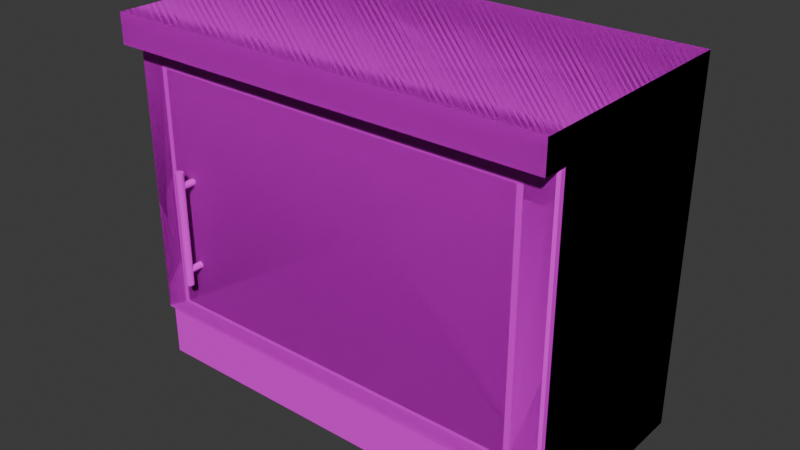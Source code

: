 # Source: kitchen_cabinet_G_LONGER.blend  (saved by Blender 4.4.32; exported with 4.5.12 LTS)
import bpy
from mathutils import Matrix  # noqa: F401  (used for matrix-valued properties, if any)

bpy.ops.wm.read_factory_settings(use_empty=True)
scene = bpy.context.scene
scene.name = 'Scene'

# ---- collections
col_collection = bpy.data.collections.new('Collection'); scene.collection.children.link(col_collection)

# ---- images (referenced by path relative to the original .blend; pixels are not part of the script)
import os
ASSET_DIR = os.environ.get("B2B_ASSET_DIR", "")  # directory of the original .blend (textures are referenced by path, not embedded)
HERE = os.path.dirname(os.path.abspath(__file__))  # packed textures are extracted next to this script under _unpacked/

def load_image(name, relpath, width, height, colorspace="sRGB"):
    """Load a texture the original file referenced (path relative to the .blend, or extracted next to this script)."""
    p = next((c for c in (os.path.join(HERE, relpath), os.path.join(ASSET_DIR, relpath)) if relpath and os.path.exists(c)), "")
    if p:
        img = bpy.data.images.load(p, check_existing=True)
        img.name = name
    else:  # same state as the original file: an image datablock whose file is absent (Cycles renders it pink)
        img = bpy.data.images.new(name, width, height)
        img.source = "FILE"
        img.filepath = "//" + (relpath or name)
    img.colorspace_settings.name = colorspace
    return img
img_pandamat_png = load_image('PandaMat.png', 'PandaMat.png', 1024, 1024, 'sRGB')

# ---- materials (node trees are filled in below, after node groups)
mat_pandamat = bpy.data.materials.new('PandaMat')
mat_pandamat.roughness = 0.5

# ---- node groups
ng_smooth_by_angle = bpy.data.node_groups.new('Smooth by Angle', 'GeometryNodeTree')
_s = ng_smooth_by_angle.interface.new_socket(name='Mesh', in_out='OUTPUT', socket_type='NodeSocketGeometry')
_s = ng_smooth_by_angle.interface.new_socket(name='Mesh', in_out='INPUT', socket_type='NodeSocketGeometry')
_s = ng_smooth_by_angle.interface.new_socket(name='Angle', in_out='INPUT', socket_type='NodeSocketFloat')
_s.subtype = 'ANGLE'
_s.default_value = 0.5236
_s.min_value = 0.0
_s.max_value = 3.142
_s.description = 'Maximum face angle for smooth edges'
_s = ng_smooth_by_angle.interface.new_socket(name='Ignore Sharpness', in_out='INPUT', socket_type='NodeSocketBool')
_s.force_non_field = True
ng_smooth_by_angle.description = 'Set the sharpness of mesh edges based on the angle between the neighboring faces'
ng_smooth_by_angle.is_modifier = True
_N = ng_smooth_by_angle.nodes; _L = ng_smooth_by_angle.links
n0 = _N.new('GeometryNodeSetShadeSmooth'); n0.name = 'Set Shade Smooth'; n0.location = (120, -80)
n0.domain = 'EDGE'
n1 = _N.new('GeometryNodeSetShadeSmooth'); n1.name = 'Set Shade Smooth.001'; n1.location = (300, -80)
n2 = _N.new('NodeGroupOutput'); n2.name = 'Group Output'; n2.location = (480, -80)
n3 = _N.new('GeometryNodeInputMeshEdgeAngle'); n3.name = 'Edge Angle'; n3.location = (-440, -240)
n4 = _N.new('NodeGroupInput'); n4.name = 'Group Input'; n4.location = (-80, -80)
n5 = _N.new('GeometryNodeInputEdgeSmooth'); n5.name = 'Is Edge Smooth'; n5.location = (-260, -120)
n6 = _N.new('GeometryNodeInputShadeSmooth'); n6.name = 'Is Shade Smooth'; n6.location = (-440, -397)
n7 = _N.new('FunctionNodeCompare'); n7.name = 'Compare'; n7.location = (-260, -260)
n7.operation = 'LESS_EQUAL'
n7.inputs[6].default_value = (0.0, 0.0, 0.0, 0.0)
n7.inputs[7].default_value = (0.0, 0.0, 0.0, 0.0)
n8 = _N.new('FunctionNodeBooleanMath'); n8.name = 'Boolean Math.001'; n8.location = (-80, -260)
n9 = _N.new('NodeGroupInput'); n9.name = 'Group Input.001'; n9.location = (-440, -329)
n10 = _N.new('NodeGroupInput'); n10.name = 'Group Input.002'; n10.location = (-259, -189)
n11 = _N.new('FunctionNodeBooleanMath'); n11.name = 'Boolean Math'; n11.location = (-80, -149)
n11.operation = 'OR'
n12 = _N.new('FunctionNodeBooleanMath'); n12.name = 'Boolean Math.002'; n12.location = (-260, -380)
n12.operation = 'OR'
n13 = _N.new('NodeGroupInput'); n13.name = 'Group Input.003'; n13.location = (-440, -460)
_L.new(n3.outputs[0], n7.inputs[0])
_L.new(n1.outputs[0], n2.inputs[0])
_L.new(n9.outputs[1], n7.inputs[1])
_L.new(n7.outputs[0], n8.inputs[0])
_L.new(n4.outputs[0], n0.inputs[0])
_L.new(n0.outputs[0], n1.inputs[0])
_L.new(n8.outputs[0], n0.inputs[2])
_L.new(n10.outputs[2], n11.inputs[1])
_L.new(n5.outputs[0], n11.inputs[0])
_L.new(n11.outputs[0], n0.inputs[1])
_L.new(n13.outputs[2], n12.inputs[1])
_L.new(n6.outputs[0], n12.inputs[0])
_L.new(n12.outputs[0], n8.inputs[1])
n2.is_active_output = True

# ---- material node trees
mat_pandamat.use_nodes = True; mat_pandamat.node_tree.nodes.clear()
_N = mat_pandamat.node_tree.nodes; _L = mat_pandamat.node_tree.links
n0 = _N.new('ShaderNodeBsdfPrincipled'); n0.name = 'Principled BSDF'; n0.location = (10, 300)
n0.inputs[27].default_value = (0.0, 0.0, 0.0, 1.0)
n0.inputs[28].default_value = 1.0
n1 = _N.new('ShaderNodeOutputMaterial'); n1.name = 'Material Output'; n1.location = (300, 300)
n2 = _N.new('ShaderNodeNormalMap'); n2.name = 'Normal Map'; n2.location = (-300, -300)
n2.label = 'Normal/Map'
n2.inputs[0].default_value = 0.0
n3 = _N.new('ShaderNodeTexImage'); n3.name = 'Image Texture'; n3.location = (-300, 600)
n3.image = img_pandamat_png
_L.new(n0.outputs[0], n1.inputs[0])
_L.new(n2.outputs[0], n0.inputs[5])
_L.new(n3.outputs[0], n0.inputs[0])
n1.is_active_output = True

# ---- world
world_world = bpy.data.worlds.new('World'); scene.world = world_world
world_world.use_nodes = True; world_world.node_tree.nodes.clear()
_N = world_world.node_tree.nodes; _L = world_world.node_tree.links
n0 = _N.new('ShaderNodeOutputWorld'); n0.name = 'World Output'; n0.location = (300, 300)
n1 = _N.new('ShaderNodeBackground'); n1.name = 'Background'; n1.location = (10, 300)
n1.inputs[0].default_value = (0.05088, 0.05088, 0.05088, 1.0)
_L.new(n1.outputs[0], n0.inputs[0])
n0.is_active_output = True
world_world.color = (0.05088, 0.05088, 0.05088)
world_world.sun_shadow_jitter_overblur = 0.0

# ---- meshes
me_cube_080 = bpy.data.meshes.new('Cube.080')
me_cube_080.from_pydata([(70.99, 19.0, 30.0), (70.99, 91.0, 30.0), (76.89, 15.0, -30.0), (76.89, 95.0, -30.0), (-44.62, 19.0, 30.0), (-44.62, 91.0, 30.0), (-50.52, 15.0, -30.0), (-50.52, 95.0, -30.0), (76.89, -1.322, 25.13), (76.89, 15.0, 25.13), (76.89, -1.322, -30.0), (76.89, 15.0, -30.0), (-50.52, -1.322, 25.13), (-50.52, 15.0, 25.13), (-50.52, -1.322, -30.0), (-50.52, 15.0, -30.0), (76.89, 95.0, 30.0), (76.89, 15.0, 30.0), (-50.52, 15.0, 30.0), (-50.52, 95.0, 30.0), (70.99, 91.0, -26.22), (70.99, 19.0, -26.22), (-44.62, 19.0, -26.22), (-44.62, 91.0, -26.22)], [], [(17, 2, 3, 16), (2, 6, 7, 3), (6, 18, 19, 7), (4, 0, 21, 22), (2, 17, 18, 6), (8, 10, 11, 9), (10, 14, 15, 11), (14, 12, 13, 15), (12, 8, 9, 13), (8, 12, 14, 10), (1, 0, 17, 16), (4, 5, 19, 18), (0, 4, 18, 17), (5, 1, 16, 19), (22, 21, 20, 23), (0, 1, 20, 21), (1, 5, 23, 20), (5, 4, 22, 23), (3, 7, 19, 16)])
me_cube_080.polygons.foreach_set('use_smooth', [True] * 19)
_uv = me_cube_080.uv_layers.new(name='UVMap')
_uv.uv.foreach_set('vector', [0.6401, 0.6407, 0.6388, 0.6407, 0.6388, 0.639, 0.6401, 0.639, 0.6376, 0.6407, 0.6364, 0.6407, 0.6364, 0.639, 0.6376, 0.639, 0.6402, 0.6426, 0.639, 0.6426, 0.639, 0.641, 0.6402, 0.641, 0.6417, 0.6369, 0.6406, 0.6369, 0.6406, 0.6369, 0.6417, 0.6369, 0.6339, 0.6364, 0.6339, 0.6351, 0.6351, 0.6351, 0.6351, 0.6364, 0.6711, 0.6307, 0.6711, 0.6318, 0.6707, 0.6318, 0.6707, 0.6307, 0.6661, 0.644, 0.6661, 0.6427, 0.6664, 0.6427, 0.6664, 0.644, 0.666, 0.6464, 0.666, 0.6453, 0.6664, 0.6453, 0.6664, 0.6464, 0.6743, 0.6323, 0.6743, 0.6311, 0.6746, 0.6311, 0.6746, 0.6323, 0.6743, 0.6311, 0.6743, 0.6323, 0.666, 0.6464, 0.6661, 0.644, 0.6406, 0.6354, 0.6406, 0.6369, 0.6405, 0.637, 0.6405, 0.6353, 0.6417, 0.6369, 0.6417, 0.6354, 0.6418, 0.6353, 0.6418, 0.637, 0.6406, 0.6369, 0.6417, 0.6369, 0.6418, 0.637, 0.6405, 0.637, 0.6417, 0.6354, 0.6406, 0.6354, 0.6405, 0.6353, 0.6418, 0.6353, 0.6417, 0.6369, 0.6406, 0.6369, 0.6406, 0.6354, 0.6417, 0.6354, 0.6406, 0.6369, 0.6406, 0.6354, 0.6406, 0.6354, 0.6406, 0.6369, 0.6406, 0.6354, 0.6417, 0.6354, 0.6417, 0.6354, 0.6406, 0.6354, 0.6417, 0.6354, 0.6417, 0.6369, 0.6417, 0.6369, 0.6417, 0.6354, 0.6376, 0.639, 0.6364, 0.639, 0.639, 0.641, 0.6405, 0.6353])
me_cube_080.materials.append(mat_pandamat)
me_cube_080.update()
me_cube_001 = bpy.data.meshes.new('Cube.001')
me_cube_001.from_pydata([(76.89, 15.0, 30.0), (-50.52, 15.0, 30.0), (76.89, 15.27, 30.0), (76.89, 94.62, 30.0), (-50.52, 15.27, 30.0), (-50.52, 94.62, 30.0), (76.89, 15.27, 31.5), (76.16, 15.67, 32.0), (76.16, 94.21, 32.0), (76.89, 94.62, 31.5), (-50.52, 94.62, 31.5), (-49.78, 94.21, 32.0), (-49.78, 15.67, 32.0), (-50.52, 15.27, 31.5), (-42.41, 19.72, 32.0), (-42.41, 90.17, 32.0), (68.78, 90.17, 32.0), (68.78, 19.72, 32.0), (-40.78, 20.75, 32.0), (-40.78, 89.28, 32.0), (67.15, 89.28, 32.0), (67.15, 20.75, 32.0), (-42.41, 90.17, 30.92), (-42.41, 19.72, 30.92), (68.78, 19.72, 30.92), (68.78, 90.17, 30.92), (-40.78, 89.28, 30.92), (-40.78, 20.75, 30.92), (67.15, 20.75, 30.92), (67.15, 89.28, 30.92)], [(1, 0)], [(4, 5, 3, 2), (2, 6, 13, 4), (5, 10, 9, 3), (18, 21, 20, 19), (4, 13, 10, 5), (7, 6, 9, 8), (11, 10, 13, 12), (6, 7, 12, 13), (10, 11, 8, 9), (3, 9, 6, 2), (12, 14, 15, 11), (11, 15, 16, 8), (8, 16, 17, 7), (7, 17, 14, 12), (18, 27, 28, 21), (14, 23, 22, 15), (21, 28, 29, 20), (15, 22, 25, 16), (23, 27, 26, 22), (22, 26, 29, 25), (25, 29, 28, 24), (24, 28, 27, 23), (16, 25, 24, 17), (17, 24, 23, 14), (20, 29, 26, 19), (19, 26, 27, 18)])
me_cube_001.polygons.foreach_set('use_smooth', [True] * 26)
_uv = me_cube_001.uv_layers.new(name='UVMap')
_uv.uv.foreach_set('vector', [0.635, 0.6451, 0.635, 0.6434, 0.6362, 0.6434, 0.6362, 0.6451, 0.6419, 0.632, 0.6418, 0.632, 0.6418, 0.6308, 0.6419, 0.6308, 0.6339, 0.6302, 0.6339, 0.6302, 0.6339, 0.6314, 0.6339, 0.6314, 0.6433, 0.6325, 0.6423, 0.6325, 0.6423, 0.631, 0.6433, 0.631, 0.6468, 0.6346, 0.6468, 0.6346, 0.6468, 0.633, 0.6468, 0.633, 0.6364, 0.6353, 0.6364, 0.6353, 0.6364, 0.6337, 0.6364, 0.6337, 0.6376, 0.6337, 0.6376, 0.6337, 0.6376, 0.6353, 0.6376, 0.6353, 0.6418, 0.632, 0.6418, 0.632, 0.6418, 0.6308, 0.6418, 0.6308, 0.6339, 0.6302, 0.6339, 0.6302, 0.6339, 0.6314, 0.6339, 0.6314, 0.6403, 0.6316, 0.6403, 0.6316, 0.6403, 0.6333, 0.6403, 0.6333, 0.6376, 0.6353, 0.6375, 0.6352, 0.6375, 0.6338, 0.6376, 0.6337, 0.6376, 0.6337, 0.6375, 0.6338, 0.6365, 0.6338, 0.6364, 0.6337, 0.6364, 0.6337, 0.6365, 0.6338, 0.6365, 0.6352, 0.6364, 0.6353, 0.6364, 0.6353, 0.6365, 0.6352, 0.6375, 0.6352, 0.6376, 0.6353, 0.6623, 0.6516, 0.6623, 0.6516, 0.6623, 0.6507, 0.6623, 0.6507, 0.6622, 0.651, 0.6621, 0.651, 0.6621, 0.6495, 0.6622, 0.6495, 0.6735, 0.6351, 0.6735, 0.6351, 0.6735, 0.6337, 0.6735, 0.6337, 0.6668, 0.6347, 0.6667, 0.6347, 0.6667, 0.6337, 0.6668, 0.6337, 0.6658, 0.6422, 0.6658, 0.6422, 0.6658, 0.6408, 0.6658, 0.6408, 0.6658, 0.6408, 0.6658, 0.6408, 0.6648, 0.6408, 0.6648, 0.6408, 0.6648, 0.6408, 0.6648, 0.6408, 0.6648, 0.6422, 0.6648, 0.6422, 0.6648, 0.6422, 0.6648, 0.6422, 0.6658, 0.6422, 0.6658, 0.6422, 0.6681, 0.6339, 0.6681, 0.6339, 0.6681, 0.6353, 0.6681, 0.6353, 0.6664, 0.6347, 0.6663, 0.6347, 0.6663, 0.6337, 0.6664, 0.6337, 0.666, 0.6347, 0.666, 0.6347, 0.666, 0.6337, 0.666, 0.6337, 0.6622, 0.6368, 0.6623, 0.6368, 0.6623, 0.6382, 0.6622, 0.6382])
me_cube_001.materials.append(mat_pandamat)
me_cube_001.update()
me_cube_002 = bpy.data.meshes.new('Cube.002')
me_cube_002.from_pydata([(70.99, 19.0, 30.0), (70.99, 91.0, 30.0), (76.89, 95.0, -30.0), (-44.62, 19.0, 30.0), (-44.62, 91.0, 30.0), (-50.52, 95.0, -30.0), (76.89, 103.5, 30.0), (76.89, 103.5, -30.0), (-50.52, 103.5, -30.0), (-50.52, 103.5, 30.0), (-50.52, 95.0, 37.14), (76.89, 95.0, 37.14), (-50.52, 103.5, 37.14), (76.89, 103.5, 37.14), (76.89, -1.322, 30.0), (76.89, -1.322, -30.0), (76.89, 15.0, -30.0), (-50.52, -1.322, 30.0), (-50.52, -1.322, -30.0), (-50.52, 15.0, -30.0), (76.89, 95.0, 30.0), (76.89, 15.0, 30.0), (-50.52, 15.0, 30.0), (-50.52, 95.0, 30.0), (70.99, 91.0, -26.22), (70.99, 19.0, -26.22), (-44.62, 19.0, -26.22), (-44.62, 91.0, -26.22)], [], [(21, 16, 2, 20), (16, 19, 5, 2), (19, 22, 23, 5), (3, 0, 25, 26), (16, 21, 22, 19), (5, 8, 7, 2), (8, 9, 6, 7), (23, 9, 8, 5), (2, 7, 6, 20), (23, 10, 12, 9), (11, 13, 12, 10), (6, 13, 11, 20), (9, 12, 13, 6), (20, 11, 10, 23), (14, 15, 16, 21), (15, 18, 19, 16), (18, 17, 22, 19), (14, 17, 18, 15), (1, 0, 21, 20), (3, 4, 23, 22), (0, 3, 22, 21), (4, 1, 20, 23), (26, 25, 24, 27), (0, 1, 24, 25), (1, 4, 27, 24), (4, 3, 26, 27), (22, 17, 14, 21)])
me_cube_002.polygons.foreach_set('use_smooth', [True] * 27)
_uv = me_cube_002.uv_layers.new(name='UVMap')
_uv.uv.foreach_set('vector', [0.6401, 0.6407, 0.6388, 0.6407, 0.6388, 0.639, 0.6401, 0.639, 0.6376, 0.6407, 0.6364, 0.6407, 0.6364, 0.639, 0.6376, 0.639, 0.6402, 0.6426, 0.639, 0.6426, 0.639, 0.641, 0.6402, 0.641, 0.6417, 0.6369, 0.6406, 0.6369, 0.6406, 0.6369, 0.6417, 0.6369, 0.6339, 0.6364, 0.6339, 0.6351, 0.6351, 0.6351, 0.6351, 0.6364, 0.04568, 0.769, 0.04568, 0.7688, 0.04692, 0.7688, 0.04692, 0.769, 0.05885, 0.7631, 0.05885, 0.7643, 0.05762, 0.7643, 0.05762, 0.7631, 0.0483, 0.7709, 0.0483, 0.7708, 0.04953, 0.7708, 0.04953, 0.7709, 0.04815, 0.769, 0.04815, 0.7689, 0.04939, 0.7689, 0.04939, 0.769, 0.0483, 0.7709, 0.04815, 0.7709, 0.04815, 0.7708, 0.0483, 0.7708, 0.04104, 0.7742, 0.04121, 0.7742, 0.04121, 0.7754, 0.04104, 0.7754, 0.04939, 0.7689, 0.04953, 0.7689, 0.04953, 0.769, 0.04939, 0.769, 0.05885, 0.7643, 0.05885, 0.7644, 0.05762, 0.7644, 0.05762, 0.7643, 0.03984, 0.7728, 0.03999, 0.7728, 0.03999, 0.7741, 0.03984, 0.7741, 0.6743, 0.6311, 0.6661, 0.644, 0.6664, 0.644, 0.6339, 0.6351, 0.6661, 0.644, 0.6661, 0.6427, 0.6664, 0.6427, 0.6664, 0.644, 0.666, 0.6464, 0.6743, 0.6323, 0.6351, 0.6351, 0.6664, 0.6427, 0.6743, 0.6311, 0.6743, 0.6323, 0.666, 0.6464, 0.6661, 0.644, 0.6406, 0.6354, 0.6406, 0.6369, 0.6405, 0.637, 0.6405, 0.6353, 0.6417, 0.6369, 0.6417, 0.6354, 0.6418, 0.6353, 0.6418, 0.637, 0.6406, 0.6369, 0.6417, 0.6369, 0.6418, 0.637, 0.6405, 0.637, 0.6417, 0.6354, 0.6406, 0.6354, 0.6405, 0.6353, 0.6418, 0.6353, 0.6417, 0.6369, 0.6406, 0.6369, 0.6406, 0.6354, 0.6417, 0.6354, 0.6406, 0.6369, 0.6406, 0.6354, 0.6406, 0.6354, 0.6406, 0.6369, 0.6406, 0.6354, 0.6417, 0.6354, 0.6417, 0.6354, 0.6406, 0.6354, 0.6417, 0.6354, 0.6417, 0.6369, 0.6417, 0.6369, 0.6417, 0.6354, 0.6351, 0.6351, 0.6743, 0.6323, 0.6743, 0.6311, 0.6339, 0.6351])
me_cube_002.materials.append(mat_pandamat)
me_cube_002.update()
me_cube_003 = bpy.data.meshes.new('Cube.003')
me_cube_003.from_pydata([(76.89, 15.27, 30.0), (76.89, 94.62, 30.0), (-50.52, 15.27, 30.0), (-50.52, 94.62, 30.0), (76.16, 15.27, 32.0), (76.16, 94.62, 32.0), (-49.78, 94.62, 32.0), (-49.78, 15.27, 32.0)], [], [(2, 3, 1, 0), (3, 6, 5, 1), (6, 3, 2, 7), (1, 5, 4, 0), (5, 6, 7, 4), (0, 4, 7, 2)])
me_cube_003.polygons.foreach_set('use_smooth', [True] * 6)
_uv = me_cube_003.uv_layers.new(name='UVMap')
_uv.uv.foreach_set('vector', [0.635, 0.6451, 0.635, 0.6434, 0.6362, 0.6434, 0.6362, 0.6451, 0.6339, 0.6302, 0.6339, 0.6302, 0.6339, 0.6314, 0.6339, 0.6314, 0.6376, 0.6337, 0.6468, 0.633, 0.6468, 0.6346, 0.6376, 0.6353, 0.6403, 0.6316, 0.6364, 0.6337, 0.6364, 0.6353, 0.6403, 0.6333, 0.6364, 0.6337, 0.6376, 0.6337, 0.6376, 0.6353, 0.6364, 0.6353, 0.6419, 0.632, 0.6418, 0.632, 0.6418, 0.6308, 0.6419, 0.6308])
me_cube_003.materials.append(mat_pandamat)
me_cube_003.update()
me_cube_004 = bpy.data.meshes.new('Cube.004')
me_cube_004.from_pydata([(76.89, 95.0, -30.0), (-50.52, 95.0, -30.0), (76.89, 103.5, -30.0), (-50.52, 103.5, -30.0), (-50.52, 95.0, 37.14), (76.89, 95.0, 37.14), (-50.52, 103.5, 37.14), (76.89, 103.5, 37.14)], [], [(1, 3, 2, 0), (1, 4, 6, 3), (2, 7, 5, 0), (5, 7, 6, 4), (3, 6, 7, 2), (0, 5, 4, 1)])
me_cube_004.polygons.foreach_set('use_smooth', [True] * 6)
_uv = me_cube_004.uv_layers.new(name='UVMap')
_uv.uv.foreach_set('vector', [0.04568, 0.769, 0.04568, 0.7688, 0.04692, 0.7688, 0.04692, 0.769, 0.04953, 0.7709, 0.04815, 0.7709, 0.04815, 0.7708, 0.04953, 0.7708, 0.04815, 0.7689, 0.04953, 0.7689, 0.04953, 0.769, 0.04815, 0.769, 0.04104, 0.7742, 0.04121, 0.7742, 0.04121, 0.7754, 0.04104, 0.7754, 0.05885, 0.7631, 0.05885, 0.7644, 0.05762, 0.7644, 0.05762, 0.7631, 0.04692, 0.769, 0.03999, 0.7728, 0.03999, 0.7741, 0.04568, 0.769])
me_cube_004.materials.append(mat_pandamat)
me_cube_004.update()
me_cube_005 = bpy.data.meshes.new('Cube.005')
me_cube_005.from_pydata([(-34.37, 33.42, 30.53), (-34.37, 33.42, 35.61), (-33.99, 33.5, 30.53), (-33.99, 33.5, 35.61), (-33.66, 33.71, 30.53), (-33.66, 33.71, 35.61), (-33.45, 34.04, 30.53), (-33.45, 34.04, 35.61), (-33.37, 34.42, 30.53), (-33.37, 34.42, 35.61), (-33.45, 34.81, 30.53), (-33.45, 34.81, 35.61), (-33.66, 35.13, 30.53), (-33.66, 35.13, 35.61), (-33.99, 35.35, 30.53), (-33.99, 35.35, 35.61), (-34.37, 35.43, 30.53), (-34.37, 35.43, 35.61), (-34.76, 35.35, 30.53), (-34.76, 35.35, 35.61), (-35.08, 35.13, 30.53), (-35.08, 35.13, 35.61), (-35.3, 34.81, 30.53), (-35.3, 34.81, 35.61), (-35.38, 34.42, 30.53), (-35.38, 34.42, 35.61), (-35.3, 34.04, 30.53), (-35.3, 34.04, 35.61), (-35.08, 33.71, 30.53), (-35.08, 33.71, 35.61), (-34.76, 33.5, 30.53), (-34.76, 33.5, 35.61), (-34.37, 63.62, 35.07), (-34.37, 30.16, 35.07), (-33.91, 63.62, 35.16), (-33.91, 30.16, 35.16), (-33.52, 63.62, 35.42), (-33.52, 30.16, 35.42), (-33.26, 63.62, 35.81), (-33.26, 30.16, 35.81), (-33.17, 63.62, 36.27), (-33.17, 30.16, 36.27), (-33.26, 63.62, 36.73), (-33.26, 30.16, 36.73), (-33.52, 63.62, 37.12), (-33.52, 30.16, 37.12), (-33.91, 63.62, 37.38), (-33.91, 30.16, 37.38), (-34.37, 63.62, 37.48), (-34.37, 30.16, 37.48), (-34.83, 63.62, 37.38), (-34.83, 30.16, 37.38), (-35.22, 63.62, 37.12), (-35.22, 30.16, 37.12), (-35.48, 63.62, 36.73), (-35.48, 30.16, 36.73), (-35.58, 63.62, 36.27), (-35.58, 30.16, 36.27), (-35.48, 63.62, 35.81), (-35.48, 30.16, 35.81), (-35.22, 63.62, 35.42), (-35.22, 30.16, 35.42), (-34.83, 63.62, 35.16), (-34.83, 30.16, 35.16), (-34.37, 58.35, 30.53), (-34.37, 58.35, 35.61), (-33.99, 58.43, 30.53), (-33.99, 58.43, 35.61), (-33.66, 58.64, 30.53), (-33.66, 58.64, 35.61), (-33.45, 58.97, 30.53), (-33.45, 58.97, 35.61), (-33.37, 59.35, 30.53), (-33.37, 59.35, 35.61), (-33.45, 59.74, 30.53), (-33.45, 59.74, 35.61), (-33.66, 60.06, 30.53), (-33.66, 60.06, 35.61), (-33.99, 60.28, 30.53), (-33.99, 60.28, 35.61), (-34.37, 60.36, 30.53), (-34.37, 60.36, 35.61), (-34.76, 60.28, 30.53), (-34.76, 60.28, 35.61), (-35.08, 60.06, 30.53), (-35.08, 60.06, 35.61), (-35.3, 59.74, 30.53), (-35.3, 59.74, 35.61), (-35.38, 59.35, 30.53), (-35.38, 59.35, 35.61), (-35.3, 58.97, 30.53), (-35.3, 58.97, 35.61), (-35.08, 58.64, 30.53), (-35.08, 58.64, 35.61), (-34.76, 58.43, 30.53), (-34.76, 58.43, 35.61)], [], [(0, 2, 3, 1), (2, 4, 5, 3), (4, 6, 7, 5), (6, 8, 9, 7), (8, 10, 11, 9), (10, 12, 13, 11), (12, 14, 15, 13), (14, 16, 17, 15), (16, 18, 19, 17), (18, 20, 21, 19), (20, 22, 23, 21), (22, 24, 25, 23), (24, 26, 27, 25), (26, 28, 29, 27), (3, 5, 7, 9, 11, 13, 15, 17, 19, 21, 23, 25, 27, 29, 31, 1), (28, 30, 31, 29), (30, 0, 1, 31), (0, 30, 28, 26, 24, 22, 20, 18, 16, 14, 12, 10, 8, 6, 4, 2), (32, 34, 35, 33), (34, 36, 37, 35), (36, 38, 39, 37), (38, 40, 41, 39), (40, 42, 43, 41), (42, 44, 45, 43), (44, 46, 47, 45), (46, 48, 49, 47), (48, 50, 51, 49), (50, 52, 53, 51), (52, 54, 55, 53), (54, 56, 57, 55), (56, 58, 59, 57), (58, 60, 61, 59), (35, 37, 39, 41, 43, 45, 47, 49, 51, 53, 55, 57, 59, 61, 63, 33), (60, 62, 63, 61), (62, 32, 33, 63), (32, 62, 60, 58, 56, 54, 52, 50, 48, 46, 44, 42, 40, 38, 36, 34), (64, 66, 67, 65), (66, 68, 69, 67), (68, 70, 71, 69), (70, 72, 73, 71), (72, 74, 75, 73), (74, 76, 77, 75), (76, 78, 79, 77), (78, 80, 81, 79), (80, 82, 83, 81), (82, 84, 85, 83), (84, 86, 87, 85), (86, 88, 89, 87), (88, 90, 91, 89), (90, 92, 93, 91), (67, 69, 71, 73, 75, 77, 79, 81, 83, 85, 87, 89, 91, 93, 95, 65), (92, 94, 95, 93), (94, 64, 65, 95), (64, 94, 92, 90, 88, 86, 84, 82, 80, 78, 76, 74, 72, 70, 68, 66)])
me_cube_005.polygons.foreach_set('use_smooth', [True] * 54)
_uv = me_cube_005.uv_layers.new(name='UVMap')
_uv.uv.foreach_set('vector', [0.1208, 0.3934, 0.121, 0.3934, 0.121, 0.3956, 0.1208, 0.3956, 0.121, 0.3934, 0.1211, 0.3934, 0.1211, 0.3956, 0.121, 0.3956, 0.111, 0.3966, 0.1111, 0.3966, 0.1111, 0.3988, 0.111, 0.3988, 0.1111, 0.3966, 0.1113, 0.3966, 0.1113, 0.3988, 0.1111, 0.3988, 0.1113, 0.3966, 0.1114, 0.3966, 0.1114, 0.3988, 0.1113, 0.3988, 0.1114, 0.3966, 0.1116, 0.3966, 0.1116, 0.3988, 0.1114, 0.3988, 0.1135, 0.4001, 0.1137, 0.4001, 0.1137, 0.4023, 0.1135, 0.4023, 0.1137, 0.4001, 0.1138, 0.4001, 0.1138, 0.4023, 0.1137, 0.4023, 0.1138, 0.4001, 0.114, 0.4001, 0.114, 0.4023, 0.1138, 0.4023, 0.114, 0.4001, 0.1141, 0.4001, 0.1141, 0.4023, 0.114, 0.4023, 0.1122, 0.3988, 0.1121, 0.3988, 0.1121, 0.3966, 0.1122, 0.3966, 0.1121, 0.3988, 0.1119, 0.3988, 0.1119, 0.3966, 0.1121, 0.3966, 0.1119, 0.3988, 0.1117, 0.3988, 0.1117, 0.3966, 0.1119, 0.3966, 0.1117, 0.3988, 0.1116, 0.3988, 0.1116, 0.3966, 0.1117, 0.3966, 0.1157, 0.4034, 0.1158, 0.4036, 0.1159, 0.4037, 0.1159, 0.4039, 0.1158, 0.404, 0.1157, 0.4042, 0.1155, 0.4042, 0.1154, 0.4042, 0.1152, 0.4042, 0.1151, 0.404, 0.115, 0.4039, 0.115, 0.4037, 0.1151, 0.4036, 0.1152, 0.4034, 0.1154, 0.4034, 0.1155, 0.4034, 0.1205, 0.3934, 0.1206, 0.3934, 0.1206, 0.3956, 0.1205, 0.3956, 0.1206, 0.3934, 0.1208, 0.3934, 0.1208, 0.3956, 0.1206, 0.3956, 0.1131, 0.4043, 0.1129, 0.4043, 0.1128, 0.4043, 0.1127, 0.4042, 0.1126, 0.404, 0.1126, 0.4038, 0.1127, 0.4037, 0.1128, 0.4035, 0.1129, 0.4035, 0.1131, 0.4035, 0.1133, 0.4036, 0.1134, 0.4037, 0.1134, 0.4038, 0.1134, 0.404, 0.1134, 0.4042, 0.1133, 0.4043, 0.1151, 0.3912, 0.1149, 0.3912, 0.1149, 0.3766, 0.1151, 0.3766, 0.1149, 0.3912, 0.1147, 0.3912, 0.1147, 0.3766, 0.1149, 0.3766, 0.1081, 0.3912, 0.1079, 0.3912, 0.1079, 0.3766, 0.1081, 0.3766, 0.1079, 0.3912, 0.1077, 0.3912, 0.1077, 0.3766, 0.1079, 0.3766, 0.1077, 0.3912, 0.1075, 0.3912, 0.1075, 0.3766, 0.1077, 0.3766, 0.1075, 0.3912, 0.1073, 0.3912, 0.1073, 0.3766, 0.1075, 0.3766, 0.114, 0.3912, 0.1138, 0.3912, 0.1138, 0.3766, 0.114, 0.3766, 0.1138, 0.3912, 0.1136, 0.3912, 0.1136, 0.3766, 0.1138, 0.3766, 0.1136, 0.3912, 0.1134, 0.3912, 0.1134, 0.3766, 0.1136, 0.3766, 0.1134, 0.3912, 0.1133, 0.3912, 0.1133, 0.3766, 0.1134, 0.3766, 0.1125, 0.3912, 0.1124, 0.3912, 0.1124, 0.3766, 0.1125, 0.3766, 0.1124, 0.3912, 0.1122, 0.3912, 0.1122, 0.3766, 0.1124, 0.3766, 0.1122, 0.3912, 0.112, 0.3912, 0.112, 0.3766, 0.1122, 0.3766, 0.112, 0.3912, 0.1118, 0.3912, 0.1118, 0.3766, 0.112, 0.3766, 0.108, 0.4025, 0.1082, 0.4025, 0.1084, 0.4025, 0.1085, 0.4027, 0.1086, 0.4029, 0.1086, 0.4031, 0.1085, 0.4033, 0.1084, 0.4034, 0.1082, 0.4035, 0.108, 0.4035, 0.1078, 0.4034, 0.1076, 0.4033, 0.1076, 0.4031, 0.1076, 0.4029, 0.1076, 0.4027, 0.1078, 0.4025, 0.1155, 0.3912, 0.1153, 0.3912, 0.1153, 0.3766, 0.1155, 0.3766, 0.1153, 0.3912, 0.1151, 0.3912, 0.1151, 0.3766, 0.1153, 0.3766, 0.1145, 0.4029, 0.1145, 0.4031, 0.1143, 0.4033, 0.1141, 0.4033, 0.1139, 0.4033, 0.1137, 0.4033, 0.1136, 0.4031, 0.1135, 0.4029, 0.1135, 0.4027, 0.1136, 0.4025, 0.1137, 0.4024, 0.1139, 0.4023, 0.1141, 0.4023, 0.1143, 0.4024, 0.1145, 0.4025, 0.1145, 0.4027, 0.09688, 0.3991, 0.09705, 0.3991, 0.09705, 0.4013, 0.09688, 0.4013, 0.09705, 0.3991, 0.09719, 0.3991, 0.09719, 0.4013, 0.09705, 0.4013, 0.1044, 0.3912, 0.1045, 0.3912, 0.1045, 0.3934, 0.1044, 0.3934, 0.1045, 0.3912, 0.1047, 0.3912, 0.1047, 0.3934, 0.1045, 0.3934, 0.1047, 0.3912, 0.1049, 0.3912, 0.1049, 0.3934, 0.1047, 0.3934, 0.1049, 0.3912, 0.105, 0.3912, 0.105, 0.3934, 0.1049, 0.3934, 0.09719, 0.3991, 0.09733, 0.3991, 0.09733, 0.4013, 0.09719, 0.4013, 0.09733, 0.3991, 0.0975, 0.3991, 0.0975, 0.4013, 0.09733, 0.4013, 0.0975, 0.3991, 0.09767, 0.3991, 0.09767, 0.4013, 0.0975, 0.4013, 0.09767, 0.3991, 0.09781, 0.3991, 0.09781, 0.4013, 0.09767, 0.4013, 0.105, 0.3978, 0.1049, 0.3978, 0.1049, 0.3956, 0.105, 0.3956, 0.1049, 0.3978, 0.1047, 0.3978, 0.1047, 0.3956, 0.1049, 0.3956, 0.1047, 0.3978, 0.1045, 0.3978, 0.1045, 0.3956, 0.1047, 0.3956, 0.1045, 0.3978, 0.1044, 0.3978, 0.1044, 0.3956, 0.1045, 0.3956, 0.1103, 0.4043, 0.1102, 0.4042, 0.1101, 0.404, 0.1101, 0.4038, 0.1102, 0.4037, 0.1103, 0.4036, 0.1105, 0.4035, 0.1106, 0.4035, 0.1108, 0.4036, 0.1109, 0.4037, 0.111, 0.4038, 0.111, 0.404, 0.1109, 0.4042, 0.1108, 0.4043, 0.1106, 0.4044, 0.1105, 0.4044, 0.09657, 0.3991, 0.09672, 0.3991, 0.09672, 0.4013, 0.09657, 0.4013, 0.09672, 0.3991, 0.09688, 0.3991, 0.09688, 0.4013, 0.09672, 0.4013, 0.1231, 0.4035, 0.1233, 0.4036, 0.1234, 0.4037, 0.1234, 0.4039, 0.1234, 0.4041, 0.1234, 0.4042, 0.1233, 0.4043, 0.1231, 0.4044, 0.1229, 0.4044, 0.1228, 0.4043, 0.1227, 0.4042, 0.1226, 0.4041, 0.1226, 0.4039, 0.1227, 0.4037, 0.1228, 0.4036, 0.1229, 0.4035])
me_cube_005.materials.append(mat_pandamat)
me_cube_005.update()

# ---- objects
ob_cabinet_body = bpy.data.objects.new('Cabinet Body', me_cube_080)
ob_door = bpy.data.objects.new('Door', me_cube_001)
ob_cabinet_body_collider = bpy.data.objects.new('Cabinet Body_COLLIDER', me_cube_002)
ob_door_collider = bpy.data.objects.new('Door_COLLIDER', me_cube_003)
ob_countertop = bpy.data.objects.new('Countertop', me_cube_004)
ob_door_handle = bpy.data.objects.new('Door handle', me_cube_005)

# ---- transforms, parenting, visibility, modifiers, constraints
ob_cabinet_body.location = (0.0, 0.0, 0.0)
ob_cabinet_body.rotation_euler = (1.571, -0.0, 0.0)
ob_cabinet_body.scale = (0.01, 0.01, 0.01)
ob_cabinet_body.color = (0.8, 0.8, 0.8, 1.0)
_m = ob_cabinet_body.modifiers.new('Smooth by Angle', 'NODES')
_m.node_group = ng_smooth_by_angle
_m.use_pin_to_last = True
_m.show_group_selector = False
ob_door.location = (0.0, -0.000201, 0.0)
ob_door.rotation_euler = (1.571, -0.0, 0.0)
ob_door.scale = (0.01, 0.01, 0.01)
ob_door.color = (0.8, 0.8, 0.8, 1.0)
_m = ob_door.modifiers.new('Smooth by Angle', 'NODES')
_m.node_group = ng_smooth_by_angle
_m.use_pin_to_last = True
_m.show_group_selector = False
ob_cabinet_body_collider.location = (0.0, 0.0, 0.0)
ob_cabinet_body_collider.rotation_euler = (1.571, -0.0, 0.0)
ob_cabinet_body_collider.scale = (0.01, 0.01, 0.01)
ob_cabinet_body_collider.color = (0.8, 0.8, 0.8, 1.0)
_m = ob_cabinet_body_collider.modifiers.new('Smooth by Angle', 'NODES')
_m.node_group = ng_smooth_by_angle
_m.use_pin_to_last = True
_m.show_group_selector = False
ob_door_collider.location = (0.0, -0.000201, 0.0)
ob_door_collider.rotation_euler = (1.571, -0.0, 0.0)
ob_door_collider.scale = (0.01, 0.01, 0.01)
ob_door_collider.color = (0.8, 0.8, 0.8, 1.0)
_m = ob_door_collider.modifiers.new('Smooth by Angle', 'NODES')
_m.node_group = ng_smooth_by_angle
_m.use_pin_to_last = True
_m.show_group_selector = False
ob_countertop.location = (0.0, 0.0, 0.0)
ob_countertop.rotation_euler = (1.571, -0.0, 0.0)
ob_countertop.scale = (0.01, 0.01, 0.01)
ob_countertop.color = (0.8, 0.8, 0.8, 1.0)
_m = ob_countertop.modifiers.new('Smooth by Angle', 'NODES')
_m.node_group = ng_smooth_by_angle
_m.use_pin_to_last = True
_m.show_group_selector = False
ob_door_handle.location = (0.0, -0.000201, 0.0)
ob_door_handle.rotation_euler = (1.571, -0.0, 0.0)
ob_door_handle.scale = (0.01, 0.01, 0.01)
ob_door_handle.color = (0.8, 0.8, 0.8, 1.0)
_m = ob_door_handle.modifiers.new('Smooth by Angle', 'NODES')
_m.node_group = ng_smooth_by_angle
_m.use_pin_to_last = True
_m.show_group_selector = False

# ---- collection membership
col_collection.objects.link(ob_cabinet_body)
col_collection.objects.link(ob_door)
col_collection.objects.link(ob_cabinet_body_collider)
col_collection.objects.link(ob_door_collider)
col_collection.objects.link(ob_countertop)
col_collection.objects.link(ob_door_handle)

# ---- scene / render settings (as saved in the file)
scene.frame_start = 1; scene.frame_end = 250; scene.frame_set(1)
scene.render.engine = 'BLENDER_EEVEE_NEXT'
bpy.context.view_layer.update()

# ---- added for rendering (the .blend has no active camera and no usable light): camera, sun
cam_auto = bpy.data.cameras.new('AutoCamera')
cam_auto.lens = 50.0
cam_auto.sensor_width = 36.0
cam_auto.clip_end = 1000.0
ob_auto_camera = bpy.data.objects.new('AutoCamera', cam_auto)
scene.collection.objects.link(ob_auto_camera)
ob_auto_camera.location = (1.781, -2.01645, 1.83001)
ob_auto_camera.rotation_euler = (1.09748, -7.21219e-08, 0.694738)
scene.camera = ob_auto_camera
light_auto_sun = bpy.data.lights.new('AutoSun', 'SUN')
light_auto_sun.energy = 3.0
light_auto_sun.angle = 0.0523599
ob_auto_sun = bpy.data.objects.new('AutoSun', light_auto_sun)
scene.collection.objects.link(ob_auto_sun)
ob_auto_sun.rotation_euler = (0.872665, 0.174533, 0.523599)
bpy.context.view_layer.update()
